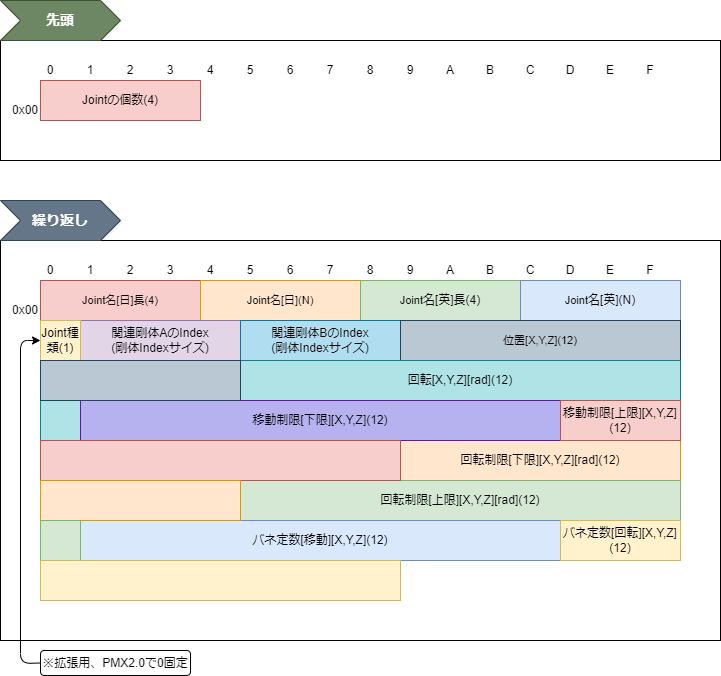

The diagram above was exported from draw.io. Its source (the exported page's mxGraphModel, read from the mxfile embedded in the PNG):
<mxGraphModel dx="1997" dy="1172" grid="1" gridSize="10" guides="1" tooltips="1" connect="1" arrows="1" fold="1" page="1" pageScale="1" pageWidth="827" pageHeight="1169" math="0" shadow="0">
  <root>
    <mxCell id="0" />
    <mxCell id="1" parent="0" />
    <mxCell id="84" value="" style="rounded=0;whiteSpace=wrap;html=1;" parent="1" vertex="1">
      <mxGeometry y="40" width="720" height="120" as="geometry" />
    </mxCell>
    <mxCell id="641" value="" style="rounded=0;whiteSpace=wrap;html=1;" parent="1" vertex="1">
      <mxGeometry y="240" width="720" height="400" as="geometry" />
    </mxCell>
    <mxCell id="38" value="0x00" style="text;html=1;strokeColor=none;fillColor=none;align=right;verticalAlign=middle;whiteSpace=wrap;rounded=0;" parent="1" vertex="1">
      <mxGeometry y="100" width="40" height="20" as="geometry" />
    </mxCell>
    <mxCell id="44" value="Jointの個数(4)" style="rounded=0;whiteSpace=wrap;html=1;fillColor=#f8cecc;strokeColor=#b85450;" parent="1" vertex="1">
      <mxGeometry x="40" y="80" width="160" height="40" as="geometry" />
    </mxCell>
    <mxCell id="85" value="先頭" style="shape=step;perimeter=stepPerimeter;whiteSpace=wrap;html=1;fixedSize=1;fillColor=#6d8764;strokeColor=#3A5431;fontColor=#ffffff;fontSize=14;fontStyle=1;align=center;" parent="1" vertex="1">
      <mxGeometry width="120" height="40" as="geometry" />
    </mxCell>
    <mxCell id="86" value="繰り返し" style="shape=step;perimeter=stepPerimeter;whiteSpace=wrap;html=1;fixedSize=1;fillColor=#647687;strokeColor=#314354;fontColor=#ffffff;fontSize=14;fontStyle=1;align=center;" parent="1" vertex="1">
      <mxGeometry y="200" width="120" height="40" as="geometry" />
    </mxCell>
    <mxCell id="87" value="1" style="text;html=1;strokeColor=none;fillColor=none;align=center;verticalAlign=middle;whiteSpace=wrap;rounded=0;" parent="1" vertex="1">
      <mxGeometry x="80" y="60" width="20" height="20" as="geometry" />
    </mxCell>
    <mxCell id="88" value="2" style="text;html=1;strokeColor=none;fillColor=none;align=center;verticalAlign=middle;whiteSpace=wrap;rounded=0;" parent="1" vertex="1">
      <mxGeometry x="120" y="60" width="20" height="20" as="geometry" />
    </mxCell>
    <mxCell id="89" value="3" style="text;html=1;strokeColor=none;fillColor=none;align=center;verticalAlign=middle;whiteSpace=wrap;rounded=0;" parent="1" vertex="1">
      <mxGeometry x="160" y="60" width="20" height="20" as="geometry" />
    </mxCell>
    <mxCell id="90" value="4" style="text;html=1;strokeColor=none;fillColor=none;align=center;verticalAlign=middle;whiteSpace=wrap;rounded=0;" parent="1" vertex="1">
      <mxGeometry x="200" y="60" width="20" height="20" as="geometry" />
    </mxCell>
    <mxCell id="91" value="5" style="text;html=1;strokeColor=none;fillColor=none;align=center;verticalAlign=middle;whiteSpace=wrap;rounded=0;" parent="1" vertex="1">
      <mxGeometry x="240" y="60" width="20" height="20" as="geometry" />
    </mxCell>
    <mxCell id="92" value="6" style="text;html=1;strokeColor=none;fillColor=none;align=center;verticalAlign=middle;whiteSpace=wrap;rounded=0;" parent="1" vertex="1">
      <mxGeometry x="280" y="60" width="20" height="20" as="geometry" />
    </mxCell>
    <mxCell id="93" value="7" style="text;html=1;strokeColor=none;fillColor=none;align=center;verticalAlign=middle;whiteSpace=wrap;rounded=0;" parent="1" vertex="1">
      <mxGeometry x="320" y="60" width="20" height="20" as="geometry" />
    </mxCell>
    <mxCell id="94" value="8" style="text;html=1;strokeColor=none;fillColor=none;align=center;verticalAlign=middle;whiteSpace=wrap;rounded=0;" parent="1" vertex="1">
      <mxGeometry x="360" y="60" width="20" height="20" as="geometry" />
    </mxCell>
    <mxCell id="95" value="9" style="text;html=1;strokeColor=none;fillColor=none;align=center;verticalAlign=middle;whiteSpace=wrap;rounded=0;" parent="1" vertex="1">
      <mxGeometry x="400" y="60" width="20" height="20" as="geometry" />
    </mxCell>
    <mxCell id="96" value="A" style="text;html=1;strokeColor=none;fillColor=none;align=center;verticalAlign=middle;whiteSpace=wrap;rounded=0;" parent="1" vertex="1">
      <mxGeometry x="440" y="60" width="20" height="20" as="geometry" />
    </mxCell>
    <mxCell id="97" value="B" style="text;html=1;strokeColor=none;fillColor=none;align=center;verticalAlign=middle;whiteSpace=wrap;rounded=0;" parent="1" vertex="1">
      <mxGeometry x="480" y="60" width="20" height="20" as="geometry" />
    </mxCell>
    <mxCell id="98" value="C" style="text;html=1;strokeColor=none;fillColor=none;align=center;verticalAlign=middle;whiteSpace=wrap;rounded=0;" parent="1" vertex="1">
      <mxGeometry x="520" y="60" width="20" height="20" as="geometry" />
    </mxCell>
    <mxCell id="99" value="D" style="text;html=1;strokeColor=none;fillColor=none;align=center;verticalAlign=middle;whiteSpace=wrap;rounded=0;" parent="1" vertex="1">
      <mxGeometry x="560" y="60" width="20" height="20" as="geometry" />
    </mxCell>
    <mxCell id="100" value="E" style="text;html=1;strokeColor=none;fillColor=none;align=center;verticalAlign=middle;whiteSpace=wrap;rounded=0;" parent="1" vertex="1">
      <mxGeometry x="600" y="60" width="20" height="20" as="geometry" />
    </mxCell>
    <mxCell id="101" value="F" style="text;html=1;strokeColor=none;fillColor=none;align=center;verticalAlign=middle;whiteSpace=wrap;rounded=0;" parent="1" vertex="1">
      <mxGeometry x="640" y="60" width="20" height="20" as="geometry" />
    </mxCell>
    <mxCell id="102" value="0" style="text;html=1;strokeColor=none;fillColor=none;align=center;verticalAlign=middle;whiteSpace=wrap;rounded=0;" parent="1" vertex="1">
      <mxGeometry x="40" y="60" width="20" height="20" as="geometry" />
    </mxCell>
    <mxCell id="642" value="1" style="text;html=1;strokeColor=none;fillColor=none;align=center;verticalAlign=middle;whiteSpace=wrap;rounded=0;" parent="1" vertex="1">
      <mxGeometry x="80" y="260" width="20" height="20" as="geometry" />
    </mxCell>
    <mxCell id="643" value="2" style="text;html=1;strokeColor=none;fillColor=none;align=center;verticalAlign=middle;whiteSpace=wrap;rounded=0;" parent="1" vertex="1">
      <mxGeometry x="120" y="260" width="20" height="20" as="geometry" />
    </mxCell>
    <mxCell id="644" value="3" style="text;html=1;strokeColor=none;fillColor=none;align=center;verticalAlign=middle;whiteSpace=wrap;rounded=0;" parent="1" vertex="1">
      <mxGeometry x="160" y="260" width="20" height="20" as="geometry" />
    </mxCell>
    <mxCell id="645" value="4" style="text;html=1;strokeColor=none;fillColor=none;align=center;verticalAlign=middle;whiteSpace=wrap;rounded=0;" parent="1" vertex="1">
      <mxGeometry x="200" y="260" width="20" height="20" as="geometry" />
    </mxCell>
    <mxCell id="646" value="5" style="text;html=1;strokeColor=none;fillColor=none;align=center;verticalAlign=middle;whiteSpace=wrap;rounded=0;" parent="1" vertex="1">
      <mxGeometry x="240" y="260" width="20" height="20" as="geometry" />
    </mxCell>
    <mxCell id="647" value="6" style="text;html=1;strokeColor=none;fillColor=none;align=center;verticalAlign=middle;whiteSpace=wrap;rounded=0;" parent="1" vertex="1">
      <mxGeometry x="280" y="260" width="20" height="20" as="geometry" />
    </mxCell>
    <mxCell id="648" value="7" style="text;html=1;strokeColor=none;fillColor=none;align=center;verticalAlign=middle;whiteSpace=wrap;rounded=0;" parent="1" vertex="1">
      <mxGeometry x="320" y="260" width="20" height="20" as="geometry" />
    </mxCell>
    <mxCell id="649" value="8" style="text;html=1;strokeColor=none;fillColor=none;align=center;verticalAlign=middle;whiteSpace=wrap;rounded=0;" parent="1" vertex="1">
      <mxGeometry x="360" y="260" width="20" height="20" as="geometry" />
    </mxCell>
    <mxCell id="650" value="9" style="text;html=1;strokeColor=none;fillColor=none;align=center;verticalAlign=middle;whiteSpace=wrap;rounded=0;" parent="1" vertex="1">
      <mxGeometry x="400" y="260" width="20" height="20" as="geometry" />
    </mxCell>
    <mxCell id="651" value="A" style="text;html=1;strokeColor=none;fillColor=none;align=center;verticalAlign=middle;whiteSpace=wrap;rounded=0;" parent="1" vertex="1">
      <mxGeometry x="440" y="260" width="20" height="20" as="geometry" />
    </mxCell>
    <mxCell id="652" value="B" style="text;html=1;strokeColor=none;fillColor=none;align=center;verticalAlign=middle;whiteSpace=wrap;rounded=0;" parent="1" vertex="1">
      <mxGeometry x="480" y="260" width="20" height="20" as="geometry" />
    </mxCell>
    <mxCell id="653" value="C" style="text;html=1;strokeColor=none;fillColor=none;align=center;verticalAlign=middle;whiteSpace=wrap;rounded=0;" parent="1" vertex="1">
      <mxGeometry x="520" y="260" width="20" height="20" as="geometry" />
    </mxCell>
    <mxCell id="654" value="D" style="text;html=1;strokeColor=none;fillColor=none;align=center;verticalAlign=middle;whiteSpace=wrap;rounded=0;" parent="1" vertex="1">
      <mxGeometry x="560" y="260" width="20" height="20" as="geometry" />
    </mxCell>
    <mxCell id="655" value="E" style="text;html=1;strokeColor=none;fillColor=none;align=center;verticalAlign=middle;whiteSpace=wrap;rounded=0;" parent="1" vertex="1">
      <mxGeometry x="600" y="260" width="20" height="20" as="geometry" />
    </mxCell>
    <mxCell id="656" value="F" style="text;html=1;strokeColor=none;fillColor=none;align=center;verticalAlign=middle;whiteSpace=wrap;rounded=0;" parent="1" vertex="1">
      <mxGeometry x="640" y="260" width="20" height="20" as="geometry" />
    </mxCell>
    <mxCell id="657" value="0x00" style="text;html=1;strokeColor=none;fillColor=none;align=right;verticalAlign=middle;whiteSpace=wrap;rounded=0;" parent="1" vertex="1">
      <mxGeometry y="300" width="40" height="20" as="geometry" />
    </mxCell>
    <mxCell id="658" value="Joint名[日]長(4)" style="rounded=0;whiteSpace=wrap;html=1;fillColor=#f8cecc;strokeColor=#b85450;fontSize=11;" parent="1" vertex="1">
      <mxGeometry x="40" y="280" width="160" height="40" as="geometry" />
    </mxCell>
    <mxCell id="659" value="&lt;span style=&quot;font-size: 11px;&quot;&gt;Joint&lt;/span&gt;&lt;span style=&quot;font-size: 11px;&quot;&gt;名[日](N)&lt;/span&gt;" style="rounded=0;whiteSpace=wrap;html=1;fillColor=#ffe6cc;strokeColor=#d79b00;fontSize=7;" parent="1" vertex="1">
      <mxGeometry x="200" y="280" width="160" height="40" as="geometry" />
    </mxCell>
    <mxCell id="660" value="0" style="text;html=1;strokeColor=none;fillColor=none;align=center;verticalAlign=middle;whiteSpace=wrap;rounded=0;" parent="1" vertex="1">
      <mxGeometry x="40" y="260" width="20" height="20" as="geometry" />
    </mxCell>
    <mxCell id="661" value="&lt;span style=&quot;font-size: 11px;&quot;&gt;Joint&lt;/span&gt;名[英]長(4)" style="rounded=0;whiteSpace=wrap;html=1;fillColor=#d5e8d4;strokeColor=#82b366;" parent="1" vertex="1">
      <mxGeometry x="360" y="280" width="160" height="40" as="geometry" />
    </mxCell>
    <mxCell id="664" value="関連剛体AのIndex&lt;br&gt;(剛体Indexサイズ)" style="rounded=0;whiteSpace=wrap;html=1;fillColor=#e1d5e7;strokeColor=#9673a6;fontSize=12;" parent="1" vertex="1">
      <mxGeometry x="80" y="320" width="160" height="40" as="geometry" />
    </mxCell>
    <mxCell id="665" value="&lt;span style=&quot;font-size: 11px;&quot;&gt;Joint&lt;/span&gt;名[英](N)" style="rounded=0;whiteSpace=wrap;html=1;fillColor=#dae8fc;strokeColor=#6c8ebf;" parent="1" vertex="1">
      <mxGeometry x="520" y="280" width="160" height="40" as="geometry" />
    </mxCell>
    <mxCell id="666" value="Joint種類(1)" style="rounded=0;whiteSpace=wrap;html=1;fillColor=#fff2cc;strokeColor=#d6b656;fontSize=12;" parent="1" vertex="1">
      <mxGeometry x="40" y="320" width="40" height="40" as="geometry" />
    </mxCell>
    <mxCell id="668" value="関連剛体BのIndex&lt;br&gt;(剛体Indexサイズ)" style="rounded=0;whiteSpace=wrap;html=1;fillColor=#b1ddf0;strokeColor=#10739e;" parent="1" vertex="1">
      <mxGeometry x="240" y="320" width="160" height="40" as="geometry" />
    </mxCell>
    <mxCell id="670" value="位置[X,Y,Z](12)" style="rounded=0;whiteSpace=wrap;html=1;fillColor=#bac8d3;strokeColor=#23445d;fontSize=11;" parent="1" vertex="1">
      <mxGeometry x="400" y="320" width="280" height="40" as="geometry" />
    </mxCell>
    <mxCell id="672" value="&lt;span style=&quot;font-size: 12px;&quot;&gt;回転[X,Y,Z][rad](12)&lt;/span&gt;" style="rounded=0;whiteSpace=wrap;html=1;fillColor=#b0e3e6;strokeColor=#0e8088;fontSize=7;" parent="1" vertex="1">
      <mxGeometry x="240" y="360" width="440" height="40" as="geometry" />
    </mxCell>
    <mxCell id="673" value="回転制限[下限][X,Y,Z][rad](12)" style="rounded=0;whiteSpace=wrap;html=1;fillColor=#ffe6cc;strokeColor=#d79b00;fontSize=12;" parent="1" vertex="1">
      <mxGeometry x="400" y="440" width="280" height="40" as="geometry" />
    </mxCell>
    <mxCell id="682" value="回転制限[上限][X,Y,Z][rad](12)" style="rounded=0;whiteSpace=wrap;html=1;fillColor=#d5e8d4;strokeColor=#82b366;fontSize=12;" parent="1" vertex="1">
      <mxGeometry x="240" y="480" width="440" height="40" as="geometry" />
    </mxCell>
    <mxCell id="683" value="バネ定数[移動][X,Y,Z](12)" style="rounded=0;whiteSpace=wrap;html=1;fillColor=#dae8fc;strokeColor=#6c8ebf;" parent="1" vertex="1">
      <mxGeometry x="80" y="520" width="480" height="40" as="geometry" />
    </mxCell>
    <mxCell id="691" value="" style="rounded=0;whiteSpace=wrap;html=1;fillColor=#b0e3e6;strokeColor=#0e8088;fontSize=7;" parent="1" vertex="1">
      <mxGeometry x="40" y="400" width="40" height="40" as="geometry" />
    </mxCell>
    <mxCell id="692" value="バネ定数[回転][X,Y,Z](12)" style="rounded=0;whiteSpace=wrap;html=1;fillColor=#fff2cc;strokeColor=#d6b656;" parent="1" vertex="1">
      <mxGeometry x="560" y="520" width="120" height="40" as="geometry" />
    </mxCell>
    <mxCell id="698" value="移動制限[下限][X,Y,Z](12)" style="rounded=0;whiteSpace=wrap;html=1;fillColor=#B6B2F0;strokeColor=#6F119E;fontSize=12;" parent="1" vertex="1">
      <mxGeometry x="80" y="400" width="480" height="40" as="geometry" />
    </mxCell>
    <mxCell id="700" style="edgeStyle=none;html=1;exitX=0;exitY=0.5;exitDx=0;exitDy=0;entryX=0;entryY=0.5;entryDx=0;entryDy=0;fontSize=12;" parent="1" source="699" target="666" edge="1">
      <mxGeometry relative="1" as="geometry">
        <Array as="points">
          <mxPoint x="20" y="663" />
          <mxPoint x="20" y="340" />
        </Array>
      </mxGeometry>
    </mxCell>
    <mxCell id="699" value="※拡張用、PMX2.0で0固定" style="rounded=1;whiteSpace=wrap;html=1;fontSize=12;" parent="1" vertex="1">
      <mxGeometry x="40" y="650" width="150" height="25" as="geometry" />
    </mxCell>
    <mxCell id="701" value="" style="rounded=0;whiteSpace=wrap;html=1;fillColor=#bac8d3;strokeColor=#23445d;fontSize=11;" parent="1" vertex="1">
      <mxGeometry x="40" y="360" width="200" height="40" as="geometry" />
    </mxCell>
    <mxCell id="702" value="&lt;span style=&quot;font-size: 12px;&quot;&gt;移動制限[上限][X,Y,Z](12)&lt;/span&gt;" style="rounded=0;whiteSpace=wrap;html=1;fillColor=#f8cecc;strokeColor=#b85450;fontSize=11;" parent="1" vertex="1">
      <mxGeometry x="560" y="400" width="120" height="40" as="geometry" />
    </mxCell>
    <mxCell id="704" value="" style="rounded=0;whiteSpace=wrap;html=1;fillColor=#f8cecc;strokeColor=#b85450;fontSize=11;" parent="1" vertex="1">
      <mxGeometry x="40" y="440" width="360" height="40" as="geometry" />
    </mxCell>
    <mxCell id="705" value="" style="rounded=0;whiteSpace=wrap;html=1;fillColor=#ffe6cc;strokeColor=#d79b00;fontSize=12;" parent="1" vertex="1">
      <mxGeometry x="40" y="480" width="200" height="40" as="geometry" />
    </mxCell>
    <mxCell id="706" value="" style="rounded=0;whiteSpace=wrap;html=1;fillColor=#d5e8d4;strokeColor=#82b366;fontSize=12;" parent="1" vertex="1">
      <mxGeometry x="40" y="520" width="40" height="40" as="geometry" />
    </mxCell>
    <mxCell id="707" value="" style="rounded=0;whiteSpace=wrap;html=1;fillColor=#fff2cc;strokeColor=#d6b656;" parent="1" vertex="1">
      <mxGeometry x="40" y="560" width="360" height="40" as="geometry" />
    </mxCell>
  </root>
</mxGraphModel>